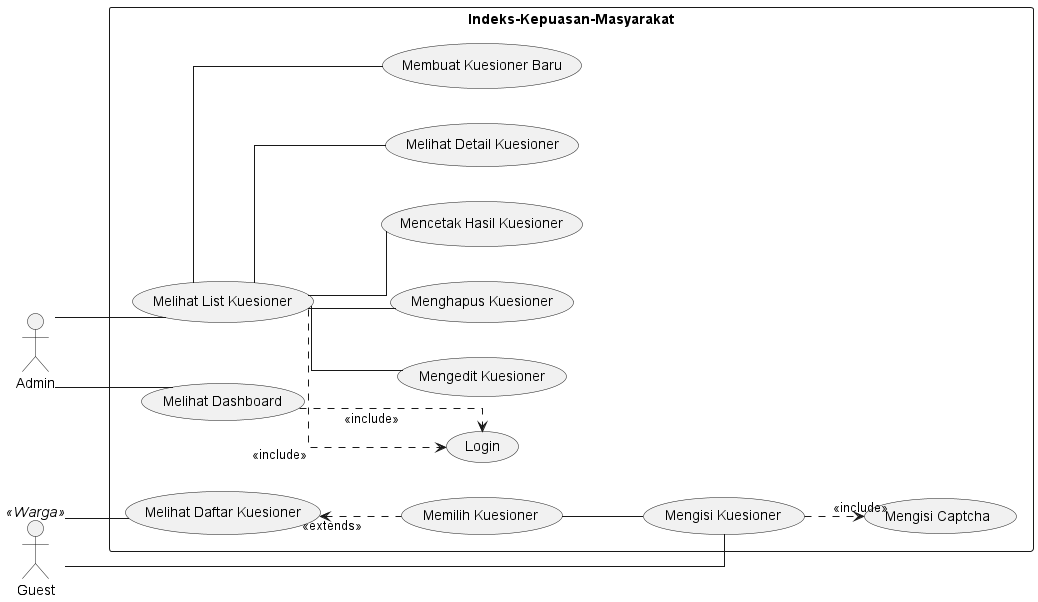

The diagram above was rendered by PlantUML. Its source (embedded in the PNG):
@startuml

left to right direction
skinparam packageStyle rect
skinparam linetype ortho

actor Admin
actor Guest

rectangle Indeks-Kepuasan-Masyarakat{
    ' Admin -- (Login)
    ' (Login)--(Melihat Dashboard)
    ' (Login)--(Melihat List Kuesioner)
    Admin -- (Melihat Dashboard)
    Admin -- (Melihat List Kuesioner)
    (Melihat Dashboard)..>(Login): << include >>
    (Melihat List Kuesioner)..>(Login): << include >>
    (Melihat List Kuesioner)--(Melihat Detail Kuesioner)
    (Melihat List Kuesioner)--(Membuat Kuesioner Baru)
    (Melihat List Kuesioner)--(Mengedit Kuesioner)
    (Melihat List Kuesioner)--(Menghapus Kuesioner)
    (Melihat List Kuesioner)--(Mencetak Hasil Kuesioner)

    Guest << Warga >>
    Guest -- (Melihat Daftar Kuesioner)
    Guest -down- (Mengisi Kuesioner)
    (Melihat Daftar Kuesioner) <.. (Memilih Kuesioner): << extends >>
    (Memilih Kuesioner) -- (Mengisi Kuesioner)
    (Mengisi Kuesioner) ..> (Mengisi Captcha): << include >>

}
@enduml